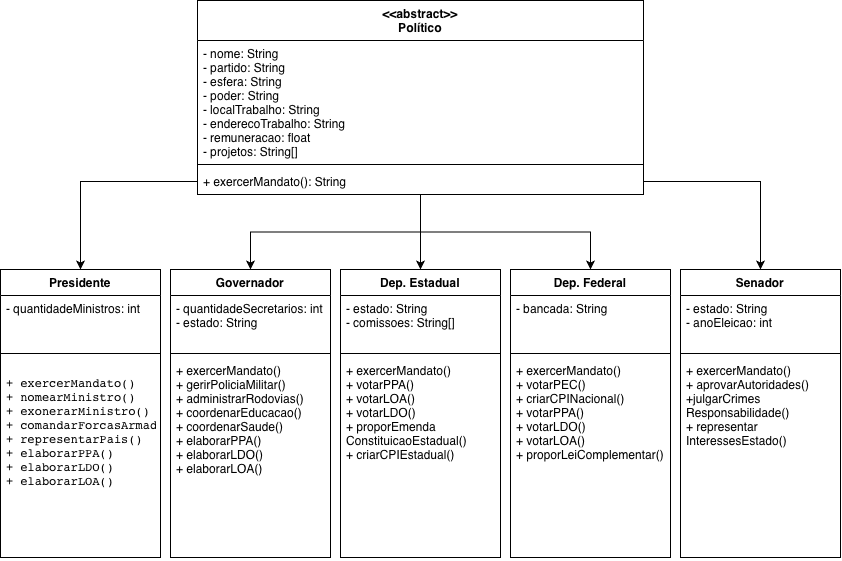

The diagram above was exported from draw.io. Its source (the exported page's mxGraphModel, read from the mxfile embedded in the PNG):
<mxGraphModel dx="1099" dy="755" grid="1" gridSize="10" guides="1" tooltips="1" connect="1" arrows="1" fold="1" page="1" pageScale="1" pageWidth="827" pageHeight="1169" math="0" shadow="0">
  <root>
    <mxCell id="0" />
    <mxCell id="1" parent="0" />
    <mxCell id="1f9DjZgbdBKzEiuWUwSr-1" parent="1" style="swimlane;fontStyle=1;align=center;verticalAlign=top;childLayout=stackLayout;horizontal=1;startSize=26;horizontalStack=0;resizeParent=1;resizeParentMax=0;resizeLast=0;collapsible=1;marginBottom=0;whiteSpace=wrap;html=1;" value="Dep. Federal" vertex="1">
      <mxGeometry height="288" width="160" x="590" y="359" as="geometry" />
    </mxCell>
    <mxCell id="1f9DjZgbdBKzEiuWUwSr-2" parent="1f9DjZgbdBKzEiuWUwSr-1" style="text;strokeColor=none;fillColor=none;align=left;verticalAlign=top;spacingLeft=4;spacingRight=4;overflow=hidden;rotatable=0;points=[[0,0.5],[1,0.5]];portConstraint=eastwest;whiteSpace=wrap;html=1;" value="- bancada: String" vertex="1">
      <mxGeometry height="54" width="160" y="26" as="geometry" />
    </mxCell>
    <mxCell id="1f9DjZgbdBKzEiuWUwSr-3" parent="1f9DjZgbdBKzEiuWUwSr-1" style="line;strokeWidth=1;fillColor=none;align=left;verticalAlign=middle;spacingTop=-1;spacingLeft=3;spacingRight=3;rotatable=0;labelPosition=right;points=[];portConstraint=eastwest;strokeColor=inherit;" value="" vertex="1">
      <mxGeometry height="8" width="160" y="80" as="geometry" />
    </mxCell>
    <mxCell id="1f9DjZgbdBKzEiuWUwSr-4" parent="1f9DjZgbdBKzEiuWUwSr-1" style="text;strokeColor=none;fillColor=none;align=left;verticalAlign=top;spacingLeft=4;spacingRight=4;overflow=hidden;rotatable=0;points=[[0,0.5],[1,0.5]];portConstraint=eastwest;whiteSpace=wrap;html=1;" value="&lt;div&gt;+ exercerMandato()&lt;/div&gt;&lt;div&gt;+ votarPEC()&lt;/div&gt;&lt;div&gt;+ criarCPINacional()&lt;/div&gt;&lt;div&gt;+ votarPPA()&lt;/div&gt;&lt;div&gt;+ votarLDO()&lt;/div&gt;&lt;div&gt;+ votarLOA()&lt;/div&gt;&lt;div&gt;+ proporLeiComplementar()&lt;/div&gt;" vertex="1">
      <mxGeometry height="200" width="160" y="88" as="geometry" />
    </mxCell>
    <mxCell id="1f9DjZgbdBKzEiuWUwSr-25" edge="1" parent="1" source="1f9DjZgbdBKzEiuWUwSr-5" style="edgeStyle=orthogonalEdgeStyle;rounded=0;orthogonalLoop=1;jettySize=auto;html=1;entryX=0.5;entryY=0;entryDx=0;entryDy=0;" target="1f9DjZgbdBKzEiuWUwSr-9">
      <mxGeometry relative="1" as="geometry" />
    </mxCell>
    <mxCell id="1f9DjZgbdBKzEiuWUwSr-26" edge="1" parent="1" source="1f9DjZgbdBKzEiuWUwSr-5" style="edgeStyle=orthogonalEdgeStyle;rounded=0;orthogonalLoop=1;jettySize=auto;html=1;entryX=0.5;entryY=0;entryDx=0;entryDy=0;" target="1f9DjZgbdBKzEiuWUwSr-1">
      <mxGeometry relative="1" as="geometry" />
    </mxCell>
    <mxCell id="1f9DjZgbdBKzEiuWUwSr-27" edge="1" parent="1" source="1f9DjZgbdBKzEiuWUwSr-5" style="edgeStyle=orthogonalEdgeStyle;rounded=0;orthogonalLoop=1;jettySize=auto;html=1;" target="1f9DjZgbdBKzEiuWUwSr-21">
      <mxGeometry relative="1" as="geometry" />
    </mxCell>
    <mxCell id="1f9DjZgbdBKzEiuWUwSr-5" parent="1" style="swimlane;fontStyle=1;align=center;verticalAlign=top;childLayout=stackLayout;horizontal=1;startSize=40;horizontalStack=0;resizeParent=1;resizeParentMax=0;resizeLast=0;collapsible=1;marginBottom=0;whiteSpace=wrap;html=1;" value="&amp;lt;&amp;lt;abstract&amp;gt;&amp;gt;&lt;div&gt;Político&lt;/div&gt;" vertex="1">
      <mxGeometry height="194" width="446" x="277" y="90" as="geometry" />
    </mxCell>
    <mxCell id="1f9DjZgbdBKzEiuWUwSr-6" parent="1f9DjZgbdBKzEiuWUwSr-5" style="text;strokeColor=none;fillColor=none;align=left;verticalAlign=top;spacingLeft=4;spacingRight=4;overflow=hidden;rotatable=0;points=[[0,0.5],[1,0.5]];portConstraint=eastwest;whiteSpace=wrap;html=1;" value="&lt;font&gt;- nome: String&lt;/font&gt;&lt;div&gt;&lt;div&gt;&lt;font&gt;- partido: String&lt;/font&gt;&lt;/div&gt;&lt;div&gt;&lt;font&gt;- esfera: String&lt;/font&gt;&lt;/div&gt;&lt;div&gt;&lt;font&gt;- poder: String&lt;/font&gt;&lt;/div&gt;&lt;div&gt;&lt;font&gt;- localTrabalho: String&lt;/font&gt;&lt;/div&gt;&lt;div&gt;&lt;font&gt;- enderecoTrabalho: String&lt;/font&gt;&lt;/div&gt;&lt;div&gt;&lt;font&gt;- remuneracao: float&lt;/font&gt;&lt;/div&gt;&lt;div&gt;&lt;font&gt;- projetos: String[]&lt;/font&gt;&lt;/div&gt;&lt;/div&gt;" vertex="1">
      <mxGeometry height="120" width="446" y="40" as="geometry" />
    </mxCell>
    <mxCell id="1f9DjZgbdBKzEiuWUwSr-7" parent="1f9DjZgbdBKzEiuWUwSr-5" style="line;strokeWidth=1;fillColor=none;align=left;verticalAlign=middle;spacingTop=-1;spacingLeft=3;spacingRight=3;rotatable=0;labelPosition=right;points=[];portConstraint=eastwest;strokeColor=inherit;" value="" vertex="1">
      <mxGeometry height="8" width="446" y="160" as="geometry" />
    </mxCell>
    <mxCell id="1f9DjZgbdBKzEiuWUwSr-8" parent="1f9DjZgbdBKzEiuWUwSr-5" style="text;strokeColor=none;fillColor=none;align=left;verticalAlign=top;spacingLeft=4;spacingRight=4;overflow=hidden;rotatable=0;points=[[0,0.5],[1,0.5]];portConstraint=eastwest;whiteSpace=wrap;html=1;" value="+ exercerMandato(): String" vertex="1">
      <mxGeometry height="26" width="446" y="168" as="geometry" />
    </mxCell>
    <mxCell id="1f9DjZgbdBKzEiuWUwSr-9" parent="1" style="swimlane;fontStyle=1;align=center;verticalAlign=top;childLayout=stackLayout;horizontal=1;startSize=26;horizontalStack=0;resizeParent=1;resizeParentMax=0;resizeLast=0;collapsible=1;marginBottom=0;whiteSpace=wrap;html=1;" value="Dep. Estadual" vertex="1">
      <mxGeometry height="288" width="160" x="420" y="359" as="geometry" />
    </mxCell>
    <mxCell id="1f9DjZgbdBKzEiuWUwSr-10" parent="1f9DjZgbdBKzEiuWUwSr-9" style="text;strokeColor=none;fillColor=none;align=left;verticalAlign=top;spacingLeft=4;spacingRight=4;overflow=hidden;rotatable=0;points=[[0,0.5],[1,0.5]];portConstraint=eastwest;whiteSpace=wrap;html=1;" value="&lt;div&gt;- estado: String&lt;/div&gt;&lt;div&gt;- comissoes: String[]&lt;/div&gt;" vertex="1">
      <mxGeometry height="54" width="160" y="26" as="geometry" />
    </mxCell>
    <mxCell id="1f9DjZgbdBKzEiuWUwSr-11" parent="1f9DjZgbdBKzEiuWUwSr-9" style="line;strokeWidth=1;fillColor=none;align=left;verticalAlign=middle;spacingTop=-1;spacingLeft=3;spacingRight=3;rotatable=0;labelPosition=right;points=[];portConstraint=eastwest;strokeColor=inherit;" value="" vertex="1">
      <mxGeometry height="8" width="160" y="80" as="geometry" />
    </mxCell>
    <mxCell id="1f9DjZgbdBKzEiuWUwSr-12" parent="1f9DjZgbdBKzEiuWUwSr-9" style="text;strokeColor=none;fillColor=none;align=left;verticalAlign=top;spacingLeft=4;spacingRight=4;overflow=hidden;rotatable=0;points=[[0,0.5],[1,0.5]];portConstraint=eastwest;whiteSpace=wrap;html=1;" value="&lt;div&gt;+ exercerMandato()&lt;/div&gt;&lt;div&gt;+ votarPPA()&lt;/div&gt;&lt;div&gt;+ votarLOA()&lt;/div&gt;&lt;div&gt;+ votarLDO()&lt;/div&gt;&lt;div&gt;+ proporEmenda&lt;/div&gt;&lt;div&gt;ConstituicaoEstadual()&lt;/div&gt;&lt;div&gt;+ criarCPIEstadual()&lt;/div&gt;" vertex="1">
      <mxGeometry height="200" width="160" y="88" as="geometry" />
    </mxCell>
    <mxCell id="1f9DjZgbdBKzEiuWUwSr-13" parent="1" style="swimlane;fontStyle=1;align=center;verticalAlign=top;childLayout=stackLayout;horizontal=1;startSize=26;horizontalStack=0;resizeParent=1;resizeParentMax=0;resizeLast=0;collapsible=1;marginBottom=0;whiteSpace=wrap;html=1;" value="Presidente" vertex="1">
      <mxGeometry height="288" width="160" x="80" y="359" as="geometry" />
    </mxCell>
    <mxCell id="1f9DjZgbdBKzEiuWUwSr-14" parent="1f9DjZgbdBKzEiuWUwSr-13" style="text;strokeColor=none;fillColor=none;align=left;verticalAlign=top;spacingLeft=4;spacingRight=4;overflow=hidden;rotatable=0;points=[[0,0.5],[1,0.5]];portConstraint=eastwest;whiteSpace=wrap;html=1;" value="- quantidadeMinistros: int" vertex="1">
      <mxGeometry height="54" width="160" y="26" as="geometry" />
    </mxCell>
    <mxCell id="1f9DjZgbdBKzEiuWUwSr-15" parent="1f9DjZgbdBKzEiuWUwSr-13" style="line;strokeWidth=1;fillColor=none;align=left;verticalAlign=middle;spacingTop=-1;spacingLeft=3;spacingRight=3;rotatable=0;labelPosition=right;points=[];portConstraint=eastwest;strokeColor=inherit;" value="" vertex="1">
      <mxGeometry height="8" width="160" y="80" as="geometry" />
    </mxCell>
    <mxCell id="1f9DjZgbdBKzEiuWUwSr-16" parent="1f9DjZgbdBKzEiuWUwSr-13" style="text;strokeColor=none;fillColor=none;align=left;verticalAlign=top;spacingLeft=4;spacingRight=4;overflow=hidden;rotatable=0;points=[[0,0.5],[1,0.5]];portConstraint=eastwest;whiteSpace=wrap;html=1;" value="&lt;pre class=&quot;overflow-visible! px-0!&quot;&gt;&lt;div class=&quot;relative w-full mt-4 mb-1&quot;&gt;&lt;div class=&quot;&quot;&gt;&lt;div class=&quot;contents&quot;&gt;&lt;div class=&quot;relative&quot;&gt;&lt;div class=&quot;h-full min-h-0 min-w-0&quot;&gt;&lt;div class=&quot;h-full min-h-0 min-w-0&quot;&gt;&lt;div class=&quot;border border-token-border-light border-radius-3xl corner-superellipse/1.1 rounded-3xl&quot;&gt;&lt;div class=&quot;h-full w-full border-radius-3xl bg-(--code-block-surface) corner-superellipse/1.1 overflow-clip rounded-3xl [--code-block-surface:var(--bg-elevated-secondary)] dark:[--code-block-surface:var(--composer-surface-primary)] lxnfua_clipPathFallback&quot;&gt;&lt;div class=&quot;relative&quot;&gt;&lt;div class=&quot;pe-11 pt-3&quot;&gt;&lt;div class=&quot;relative z-0 flex max-w-full&quot;&gt;&lt;div id=&quot;code-block-viewer&quot; dir=&quot;ltr&quot; class=&quot;q9tKkq_viewer cm-editor z-10 light:cm-light dark:cm-light flex h-full w-full flex-col items-stretch ͼs ͼ16&quot;&gt;&lt;div class=&quot;cm-scroller&quot;&gt;&lt;pre class=&quot;cm-content q9tKkq_readonly m-0 PDq2pG_selectionAnchorContainer&quot;&gt;&lt;code&gt;+ exercerMandato()&lt;br/&gt;+ nomearMinistro()&lt;br/&gt;+ exonerarMinistro()&lt;br/&gt;+ comandarForcasArmadas()&lt;br/&gt;+ representarPais()&lt;br/&gt;+ elaborarPPA()&lt;br/&gt;+ elaborarLDO()&lt;br/&gt;+ elaborarLOA()&lt;/code&gt;&lt;span aria-hidden=&quot;true&quot; class=&quot;PDq2pG_selectionAnchor&quot;&gt;&lt;/span&gt;&lt;/pre&gt;&lt;/div&gt;&lt;/div&gt;&lt;/div&gt;&lt;/div&gt;&lt;/div&gt;&lt;/div&gt;&lt;/div&gt;&lt;/div&gt;&lt;/div&gt;&lt;div class=&quot;&quot;&gt;&lt;/div&gt;&lt;/div&gt;&lt;/div&gt;&lt;/div&gt;&lt;/div&gt;&lt;/pre&gt;" vertex="1">
      <mxGeometry height="200" width="160" y="88" as="geometry" />
    </mxCell>
    <mxCell id="1f9DjZgbdBKzEiuWUwSr-17" parent="1" style="swimlane;fontStyle=1;align=center;verticalAlign=top;childLayout=stackLayout;horizontal=1;startSize=26;horizontalStack=0;resizeParent=1;resizeParentMax=0;resizeLast=0;collapsible=1;marginBottom=0;whiteSpace=wrap;html=1;" value="Senador" vertex="1">
      <mxGeometry height="288" width="160" x="760" y="359" as="geometry" />
    </mxCell>
    <mxCell id="1f9DjZgbdBKzEiuWUwSr-18" parent="1f9DjZgbdBKzEiuWUwSr-17" style="text;strokeColor=none;fillColor=none;align=left;verticalAlign=top;spacingLeft=4;spacingRight=4;overflow=hidden;rotatable=0;points=[[0,0.5],[1,0.5]];portConstraint=eastwest;whiteSpace=wrap;html=1;" value="&lt;div&gt;- estado: String&lt;/div&gt;&lt;div&gt;- anoEleicao: int&lt;/div&gt;" vertex="1">
      <mxGeometry height="54" width="160" y="26" as="geometry" />
    </mxCell>
    <mxCell id="1f9DjZgbdBKzEiuWUwSr-19" parent="1f9DjZgbdBKzEiuWUwSr-17" style="line;strokeWidth=1;fillColor=none;align=left;verticalAlign=middle;spacingTop=-1;spacingLeft=3;spacingRight=3;rotatable=0;labelPosition=right;points=[];portConstraint=eastwest;strokeColor=inherit;" value="" vertex="1">
      <mxGeometry height="8" width="160" y="80" as="geometry" />
    </mxCell>
    <mxCell id="1f9DjZgbdBKzEiuWUwSr-20" parent="1f9DjZgbdBKzEiuWUwSr-17" style="text;strokeColor=none;fillColor=none;align=left;verticalAlign=top;spacingLeft=4;spacingRight=4;overflow=hidden;rotatable=0;points=[[0,0.5],[1,0.5]];portConstraint=eastwest;whiteSpace=wrap;html=1;" value="&lt;div&gt;+ exercerMandato()&lt;/div&gt;&lt;div&gt;+ aprovarAutoridades()&lt;/div&gt;&lt;div&gt;+julgarCrimes&lt;/div&gt;&lt;div&gt;Responsabilidade()&lt;/div&gt;&lt;div&gt;+ representar&lt;/div&gt;&lt;div&gt;InteressesEstado()&lt;/div&gt;" vertex="1">
      <mxGeometry height="200" width="160" y="88" as="geometry" />
    </mxCell>
    <mxCell id="1f9DjZgbdBKzEiuWUwSr-21" parent="1" style="swimlane;fontStyle=1;align=center;verticalAlign=top;childLayout=stackLayout;horizontal=1;startSize=26;horizontalStack=0;resizeParent=1;resizeParentMax=0;resizeLast=0;collapsible=1;marginBottom=0;whiteSpace=wrap;html=1;" value="Governador" vertex="1">
      <mxGeometry height="288" width="160" x="250" y="359" as="geometry" />
    </mxCell>
    <mxCell id="1f9DjZgbdBKzEiuWUwSr-22" parent="1f9DjZgbdBKzEiuWUwSr-21" style="text;strokeColor=none;fillColor=none;align=left;verticalAlign=top;spacingLeft=4;spacingRight=4;overflow=hidden;rotatable=0;points=[[0,0.5],[1,0.5]];portConstraint=eastwest;whiteSpace=wrap;html=1;" value="&lt;div&gt;- quantidadeSecretarios: int&lt;/div&gt;&lt;div&gt;- estado: String&lt;/div&gt;" vertex="1">
      <mxGeometry height="54" width="160" y="26" as="geometry" />
    </mxCell>
    <mxCell id="1f9DjZgbdBKzEiuWUwSr-23" parent="1f9DjZgbdBKzEiuWUwSr-21" style="line;strokeWidth=1;fillColor=none;align=left;verticalAlign=middle;spacingTop=-1;spacingLeft=3;spacingRight=3;rotatable=0;labelPosition=right;points=[];portConstraint=eastwest;strokeColor=inherit;" value="" vertex="1">
      <mxGeometry height="8" width="160" y="80" as="geometry" />
    </mxCell>
    <mxCell id="1f9DjZgbdBKzEiuWUwSr-24" parent="1f9DjZgbdBKzEiuWUwSr-21" style="text;strokeColor=none;fillColor=none;align=left;verticalAlign=top;spacingLeft=4;spacingRight=4;overflow=hidden;rotatable=0;points=[[0,0.5],[1,0.5]];portConstraint=eastwest;whiteSpace=wrap;html=1;" value="&lt;div&gt;+ exercerMandato()&lt;/div&gt;&lt;div&gt;+ gerirPoliciaMilitar()&lt;/div&gt;&lt;div&gt;+ administrarRodovias()&lt;/div&gt;&lt;div&gt;+ coordenarEducacao()&lt;/div&gt;&lt;div&gt;+ coordenarSaude()&lt;/div&gt;&lt;div&gt;+ elaborarPPA()&lt;/div&gt;&lt;div&gt;+ elaborarLDO()&lt;/div&gt;&lt;div&gt;+ elaborarLOA()&lt;/div&gt;" vertex="1">
      <mxGeometry height="200" width="160" y="88" as="geometry" />
    </mxCell>
    <mxCell id="1f9DjZgbdBKzEiuWUwSr-29" edge="1" parent="1" source="1f9DjZgbdBKzEiuWUwSr-8" style="edgeStyle=orthogonalEdgeStyle;rounded=0;orthogonalLoop=1;jettySize=auto;html=1;entryX=0.5;entryY=0;entryDx=0;entryDy=0;" target="1f9DjZgbdBKzEiuWUwSr-17">
      <mxGeometry relative="1" as="geometry" />
    </mxCell>
    <mxCell id="1f9DjZgbdBKzEiuWUwSr-30" edge="1" parent="1" source="1f9DjZgbdBKzEiuWUwSr-8" style="edgeStyle=orthogonalEdgeStyle;rounded=0;orthogonalLoop=1;jettySize=auto;html=1;entryX=0.5;entryY=0;entryDx=0;entryDy=0;" target="1f9DjZgbdBKzEiuWUwSr-13">
      <mxGeometry relative="1" as="geometry" />
    </mxCell>
  </root>
</mxGraphModel>